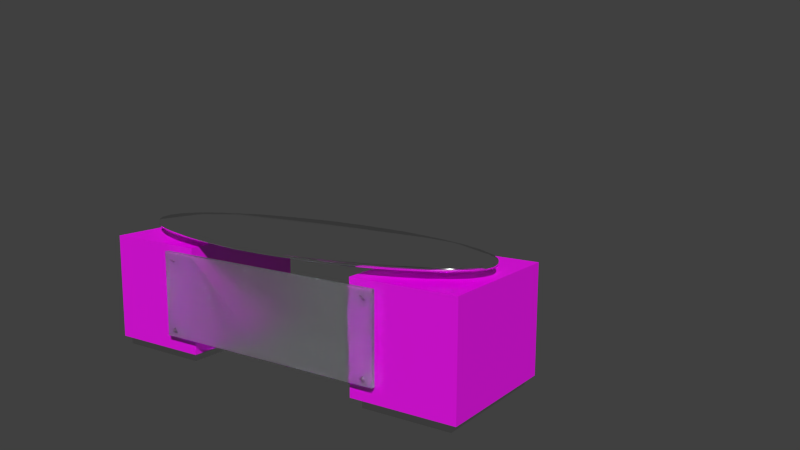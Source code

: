# Source: fancyTableandBookcase.blend  (saved by Blender 2.77.0; exported with 4.5.12 LTS)
import bpy
from mathutils import Matrix  # noqa: F401  (used for matrix-valued properties, if any)

bpy.ops.wm.read_factory_settings(use_empty=True)
scene = bpy.context.scene
scene.name = 'Scene'

# ---- collections
col_collection_2 = bpy.data.collections.new('Collection 2'); scene.collection.children.link(col_collection_2)
col_collection_3 = bpy.data.collections.new('Collection 3'); scene.collection.children.link(col_collection_3)

# ---- images (referenced by path relative to the original .blend; pixels are not part of the script)
import os
ASSET_DIR = os.environ.get("B2B_ASSET_DIR", "")  # directory of the original .blend (textures are referenced by path, not embedded)
HERE = os.path.dirname(os.path.abspath(__file__))  # packed textures are extracted next to this script under _unpacked/

def load_image(name, relpath, width, height, colorspace="sRGB"):
    """Load a texture the original file referenced (path relative to the .blend, or extracted next to this script)."""
    p = next((c for c in (os.path.join(HERE, relpath), os.path.join(ASSET_DIR, relpath)) if relpath and os.path.exists(c)), "")
    if p:
        img = bpy.data.images.load(p, check_existing=True)
        img.name = name
    else:  # same state as the original file: an image datablock whose file is absent (Cycles renders it pink)
        img = bpy.data.images.new(name, width, height)
        img.source = "FILE"
        img.filepath = "//" + (relpath or name)
    img.colorspace_settings.name = colorspace
    return img
img_burloak_square_jpg = load_image('BURLOAK_square.jpg', 'BURLOAK_square.jpg', 1024, 1024, 'sRGB')

# ---- materials (node trees are filled in below, after node groups)
mat_table_chrome = bpy.data.materials.new('Table CHROME')
mat_table_chrome.alpha_threshold = 0.0
mat_table_chrome.roughness = 0.5
mat_table_chrome.line_color = (0.0, 0.0, 0.0, 1.0)
mat_table_glass_top = bpy.data.materials.new('Table GLASS TOP')
mat_table_glass_top.alpha_threshold = 0.0
mat_table_glass_top.diffuse_color = (0.4944, 0.651, 0.8, 1.0)
mat_table_glass_top.roughness = 0.5
mat_table_glass_top.line_color = (0.0, 0.0, 0.0, 1.0)
mat_table_wood_desk = bpy.data.materials.new('Table WOOD desk')
mat_table_wood_desk.alpha_threshold = 0.0
mat_table_wood_desk.diffuse_color = (0.1193, 0.01405, 0.005178, 1.0)
mat_table_wood_desk.roughness = 0.5
mat_table_wood_desk.line_color = (0.0, 0.0, 0.0, 1.0)
mat_table__glass_frosted = bpy.data.materials.new('Table  GLASS FROSTED')
mat_table__glass_frosted.alpha_threshold = 0.0
mat_table__glass_frosted.roughness = 0.5
mat_table__glass_frosted.line_color = (0.0, 0.0, 0.0, 1.0)

# ---- material node trees
mat_table_chrome.use_nodes = True; mat_table_chrome.node_tree.nodes.clear()
_N = mat_table_chrome.node_tree.nodes; _L = mat_table_chrome.node_tree.links
n0 = _N.new('ShaderNodeOutputMaterial'); n0.name = 'Material Output'; n0.location = (300, 300)
n0.width = 120
n1 = _N.new('ShaderNodeBsdfAnisotropic'); n1.name = 'Glossy BSDF'; n1.location = (100, 300)
n1.distribution = 'BECKMANN'
n1.inputs[1].default_value = 0.3162
_L.new(n1.outputs[0], n0.inputs[0])
n0.is_active_output = True
mat_table_glass_top.use_nodes = True; mat_table_glass_top.node_tree.nodes.clear()
_N = mat_table_glass_top.node_tree.nodes; _L = mat_table_glass_top.node_tree.links
n0 = _N.new('ShaderNodeOutputMaterial'); n0.name = 'Material Output'; n0.location = (300, 300)
n0.width = 120
n1 = _N.new('ShaderNodeBsdfGlass'); n1.name = 'Glass BSDF'; n1.location = (100, 300)
n1.distribution = 'BECKMANN'
n1.inputs[1].default_value = 0.1414
n1.inputs[2].default_value = 1.65
_L.new(n1.outputs[0], n0.inputs[0])
n0.is_active_output = True
mat_table_wood_desk.use_nodes = True; mat_table_wood_desk.node_tree.nodes.clear()
_N = mat_table_wood_desk.node_tree.nodes; _L = mat_table_wood_desk.node_tree.links
n0 = _N.new('ShaderNodeOutputMaterial'); n0.name = 'Material Output'; n0.location = (300, 300)
n0.width = 120
n1 = _N.new('ShaderNodeMixShader'); n1.name = 'Mix Shader'; n1.location = (100, 300)
n1.width = 150
n1.inputs[0].default_value = 0.15
n2 = _N.new('ShaderNodeBsdfDiffuse'); n2.name = 'Diffuse BSDF'; n2.location = (-100, 300)
n3 = _N.new('ShaderNodeTexImage'); n3.name = 'Image Texture'; n3.location = (-300, 300)
n3.width = 150
n3.image = img_burloak_square_jpg
n4 = _N.new('ShaderNodeBsdfAnisotropic'); n4.name = 'Glossy BSDF'; n4.location = (-98, 126)
n4.distribution = 'BECKMANN'
n4.inputs[0].default_value = (0.7307, 0.7258, 0.7356, 1.0)
n4.inputs[1].default_value = 0.3162
_L.new(n1.outputs[0], n0.inputs[0])
_L.new(n2.outputs[0], n1.inputs[1])
_L.new(n4.outputs[0], n1.inputs[2])
_L.new(n3.outputs[0], n2.inputs[0])
n0.is_active_output = True
mat_table__glass_frosted.use_nodes = True; mat_table__glass_frosted.node_tree.nodes.clear()
_N = mat_table__glass_frosted.node_tree.nodes; _L = mat_table__glass_frosted.node_tree.links
n0 = _N.new('ShaderNodeOutputMaterial'); n0.name = 'Material Output'; n0.location = (508, 273)
n0.width = 120
n1 = _N.new('ShaderNodeBsdfGlass'); n1.name = 'Glass BSDF'; n1.location = (-72, 317)
n1.distribution = 'BECKMANN'
n1.inputs[0].default_value = (0.8981, 0.9299, 0.9551, 1.0)
n1.inputs[1].default_value = 0.3162
n1.inputs[2].default_value = 1.65
n2 = _N.new('ShaderNodeMixShader'); n2.name = 'Mix Shader'; n2.location = (230, 329)
n2.width = 150
n2.inputs[0].default_value = 0.1
n3 = _N.new('ShaderNodeBsdfDiffuse'); n3.name = 'Diffuse BSDF'; n3.location = (-51, 102)
_L.new(n1.outputs[0], n2.inputs[1])
_L.new(n2.outputs[0], n0.inputs[0])
_L.new(n3.outputs[0], n2.inputs[2])
n0.is_active_output = True

# ---- world
world_world = bpy.data.worlds.new('World'); scene.world = world_world
world_world.use_nodes = True; world_world.node_tree.nodes.clear()
_N = world_world.node_tree.nodes; _L = world_world.node_tree.links
n0 = _N.new('ShaderNodeOutputWorld'); n0.name = 'World Output'; n0.location = (300, 300)
n0.width = 120
n1 = _N.new('ShaderNodeBackground'); n1.name = 'Background'; n1.location = (10, 300)
n1.width = 150
n1.inputs[0].default_value = (0.05088, 0.05088, 0.05088, 1.0)
_L.new(n1.outputs[0], n0.inputs[0])
n0.is_active_output = True
world_world.color = (0.05088, 0.05088, 0.05088)
world_world.use_sun_shadow = False
world_world.sun_shadow_jitter_overblur = 0.0
world_world.cycles.sampling_method = 'NONE'
world_world.cycles.sample_map_resolution = 256

# ---- cameras
cam_camera = bpy.data.cameras.new('Camera')
cam_camera.clip_end = 100.0
cam_camera.lens = 35.0
cam_camera.sensor_width = 32.0
cam_camera.sensor_height = 18.0
cam_camera.ortho_scale = 7.314
cam_camera.dof.focus_distance = 0.0

# ---- meshes
me_cube_008 = bpy.data.meshes.new('Cube.008')
me_cube_008.from_pydata([(-4.975, -1.0, -6.594), (-4.975, 7.725, -6.594), (1.0, 7.725, -6.594), (1.0, -1.0, -6.594), (-4.975, -1.0, -4.594), (-4.975, 7.725, -4.594), (1.0, 7.725, -4.594), (1.0, -1.0, -4.594), (-25.12, -1.0, -6.594), (-25.12, 7.725, -6.594), (-18.74, 7.725, -6.594), (-18.74, -1.0, -6.594), (-25.12, -1.0, -4.594), (-25.12, 7.725, -4.594), (-18.74, 7.725, -4.594), (-18.74, -1.0, -4.594)], [], [(4, 5, 1, 0), (5, 6, 2, 1), (6, 7, 3, 2), (7, 4, 0, 3), (0, 1, 2, 3), (7, 6, 5, 4), (12, 13, 9, 8), (13, 14, 10, 9), (14, 15, 11, 10), (15, 12, 8, 11), (8, 9, 10, 11), (15, 14, 13, 12)])
_uv = me_cube_008.uv_layers.new(name='UVMap')
_uv.uv.foreach_set('vector', [0.7108, 0.5, 0.7108, 0.0, 0.8072, 0.0, 0.8072, 0.5, 0.9036, 0.3424, 0.9036, 2.05e-08, 1.0, 0.0, 1.0, 0.3424, 0.6725, 0.5, 0.6725, 1.0, 0.576, 1.0, 0.576, 0.5, 0.9036, 0.8424, 0.9036, 0.5, 1.0, 0.5, 1.0, 0.8424, 0.288, 0.5, 0.288, 1.0, 3.448e-08, 1.0, 0.0, 0.5, 0.576, 0.5, 0.576, 1.0, 0.288, 1.0, 0.288, 0.5, 0.6144, 0.5, 0.6144, 0.0, 0.7108, 0.0, 0.7108, 0.5, 0.7108, 0.8652, 0.7108, 0.5, 0.8072, 0.5, 0.8072, 0.8652, 0.8072, 0.5, 0.8072, 0.0, 0.9036, 0.0, 0.9036, 0.5, 0.9036, 0.5, 0.9036, 0.8652, 0.8072, 0.8652, 0.8072, 0.5, 0.0, 0.5, 0.0, 5.465e-08, 0.3072, 0.0, 0.3072, 0.5, 0.6144, 0.0, 0.6144, 0.5, 0.3072, 0.5, 0.3072, 6.149e-08])
me_cube_008.materials.append(mat_table_chrome)
me_cube_008.use_remesh_preserve_volume = False
me_cube_008.use_remesh_preserve_attributes = False
me_cube_008.use_mirror_vertex_groups = False
me_cube_008.update()
me_cylinder_001 = bpy.data.meshes.new('Cylinder.001')
me_cylinder_001.from_pydata([(0.0, 0.1, -0.05), (0.0, 0.1, 0.05), (0.03827, 0.09239, -0.05), (0.03827, 0.09239, 0.05), (0.07071, 0.07071, -0.05), (0.07071, 0.07071, 0.05), (0.09239, 0.03827, -0.05), (0.09239, 0.03827, 0.05), (0.1, -4.371e-09, -0.05), (0.1, -4.371e-09, 0.05), (0.09239, -0.03827, -0.05), (0.09239, -0.03827, 0.05), (0.07071, -0.07071, -0.05), (0.07071, -0.07071, 0.05), (0.03827, -0.09239, -0.05), (0.03827, -0.09239, 0.05), (1.51e-08, -0.1, -0.05), (1.51e-08, -0.1, 0.05), (-0.03827, -0.09239, -0.05), (-0.03827, -0.09239, 0.05), (-0.07071, -0.07071, -0.05), (-0.07071, -0.07071, 0.05), (-0.09239, -0.03827, -0.05), (-0.09239, -0.03827, 0.05), (-0.1, 1.192e-09, -0.05), (-0.1, 1.192e-09, 0.05), (-0.09239, 0.03827, -0.05), (-0.09239, 0.03827, 0.05), (-0.07071, 0.07071, -0.05), (-0.07071, 0.07071, 0.05), (-0.03827, 0.09239, -0.05), (-0.03827, 0.09239, 0.05), (0.0, -2.583, -0.05), (0.0, -2.583, 0.05), (0.03827, -2.59, -0.05), (0.03827, -2.59, 0.05), (0.07071, -2.612, -0.05), (0.07071, -2.612, 0.05), (0.09239, -2.645, -0.05), (0.09239, -2.645, 0.05), (0.1, -2.683, -0.05), (0.1, -2.683, 0.05), (0.09239, -2.721, -0.05), (0.09239, -2.721, 0.05), (0.07071, -2.753, -0.05), (0.07071, -2.753, 0.05), (0.03827, -2.775, -0.05), (0.03827, -2.775, 0.05), (1.51e-08, -2.783, -0.05), (1.51e-08, -2.783, 0.05), (-0.03827, -2.775, -0.05), (-0.03827, -2.775, 0.05), (-0.07071, -2.753, -0.05), (-0.07071, -2.753, 0.05), (-0.09239, -2.721, -0.05), (-0.09239, -2.721, 0.05), (-0.1, -2.683, -0.05), (-0.1, -2.683, 0.05), (-0.09239, -2.645, -0.05), (-0.09239, -2.645, 0.05), (-0.07071, -2.612, -0.05), (-0.07071, -2.612, 0.05), (-0.03827, -2.59, -0.05), (-0.03827, -2.59, 0.05), (-8.748, 0.1, -0.05), (-8.748, 0.1, 0.05), (-8.71, 0.09239, -0.05), (-8.71, 0.09239, 0.05), (-8.677, 0.07071, -0.05), (-8.677, 0.07071, 0.05), (-8.656, 0.03827, -0.05), (-8.656, 0.03827, 0.05), (-8.648, -4.371e-09, -0.05), (-8.648, -4.371e-09, 0.05), (-8.656, -0.03827, -0.05), (-8.656, -0.03827, 0.05), (-8.677, -0.07071, -0.05), (-8.677, -0.07071, 0.05), (-8.71, -0.09239, -0.05), (-8.71, -0.09239, 0.05), (-8.748, -0.1, -0.05), (-8.748, -0.1, 0.05), (-8.786, -0.09239, -0.05), (-8.786, -0.09239, 0.05), (-8.819, -0.07071, -0.05), (-8.819, -0.07071, 0.05), (-8.84, -0.03827, -0.05), (-8.84, -0.03827, 0.05), (-8.848, 1.192e-09, -0.05), (-8.848, 1.192e-09, 0.05), (-8.84, 0.03827, -0.05), (-8.84, 0.03827, 0.05), (-8.819, 0.07071, -0.05), (-8.819, 0.07071, 0.05), (-8.786, 0.09239, -0.05), (-8.786, 0.09239, 0.05), (-8.748, -2.583, -0.05), (-8.748, -2.583, 0.05), (-8.71, -2.59, -0.05), (-8.71, -2.59, 0.05), (-8.677, -2.612, -0.05), (-8.677, -2.612, 0.05), (-8.656, -2.645, -0.05), (-8.656, -2.645, 0.05), (-8.648, -2.683, -0.05), (-8.648, -2.683, 0.05), (-8.656, -2.721, -0.05), (-8.656, -2.721, 0.05), (-8.677, -2.753, -0.05), (-8.677, -2.753, 0.05), (-8.71, -2.775, -0.05), (-8.71, -2.775, 0.05), (-8.748, -2.783, -0.05), (-8.748, -2.783, 0.05), (-8.786, -2.775, -0.05), (-8.786, -2.775, 0.05), (-8.819, -2.753, -0.05), (-8.819, -2.753, 0.05), (-8.84, -2.721, -0.05), (-8.84, -2.721, 0.05), (-8.848, -2.683, -0.05), (-8.848, -2.683, 0.05), (-8.84, -2.645, -0.05), (-8.84, -2.645, 0.05), (-8.819, -2.612, -0.05), (-8.819, -2.612, 0.05), (-8.786, -2.59, -0.05), (-8.786, -2.59, 0.05)], [], [(0, 1, 3, 2), (2, 3, 5, 4), (4, 5, 7, 6), (6, 7, 9, 8), (8, 9, 11, 10), (10, 11, 13, 12), (12, 13, 15, 14), (14, 15, 17, 16), (16, 17, 19, 18), (18, 19, 21, 20), (20, 21, 23, 22), (22, 23, 25, 24), (24, 25, 27, 26), (26, 27, 29, 28), (3, 1, 31, 29, 27, 25, 23, 21, 19, 17, 15, 13, 11, 9, 7, 5), (30, 31, 1, 0), (28, 29, 31, 30), (0, 2, 4, 6, 8, 10, 12, 14, 16, 18, 20, 22, 24, 26, 28, 30), (32, 33, 35, 34), (34, 35, 37, 36), (36, 37, 39, 38), (38, 39, 41, 40), (40, 41, 43, 42), (42, 43, 45, 44), (44, 45, 47, 46), (46, 47, 49, 48), (48, 49, 51, 50), (50, 51, 53, 52), (52, 53, 55, 54), (54, 55, 57, 56), (56, 57, 59, 58), (58, 59, 61, 60), (35, 33, 63, 61, 59, 57, 55, 53, 51, 49, 47, 45, 43, 41, 39, 37), (62, 63, 33, 32), (60, 61, 63, 62), (32, 34, 36, 38, 40, 42, 44, 46, 48, 50, 52, 54, 56, 58, 60, 62), (64, 65, 67, 66), (66, 67, 69, 68), (68, 69, 71, 70), (70, 71, 73, 72), (72, 73, 75, 74), (74, 75, 77, 76), (76, 77, 79, 78), (78, 79, 81, 80), (80, 81, 83, 82), (82, 83, 85, 84), (84, 85, 87, 86), (86, 87, 89, 88), (88, 89, 91, 90), (90, 91, 93, 92), (67, 65, 95, 93, 91, 89, 87, 85, 83, 81, 79, 77, 75, 73, 71, 69), (94, 95, 65, 64), (92, 93, 95, 94), (64, 66, 68, 70, 72, 74, 76, 78, 80, 82, 84, 86, 88, 90, 92, 94), (96, 97, 99, 98), (98, 99, 101, 100), (100, 101, 103, 102), (102, 103, 105, 104), (104, 105, 107, 106), (106, 107, 109, 108), (108, 109, 111, 110), (110, 111, 113, 112), (112, 113, 115, 114), (114, 115, 117, 116), (116, 117, 119, 118), (118, 119, 121, 120), (120, 121, 123, 122), (122, 123, 125, 124), (99, 97, 127, 125, 123, 121, 119, 117, 115, 113, 111, 109, 107, 105, 103, 101), (126, 127, 97, 96), (124, 125, 127, 126), (96, 98, 100, 102, 104, 106, 108, 110, 112, 114, 116, 118, 120, 122, 124, 126)])
me_cylinder_001.polygons.foreach_set('use_smooth', [True] * 72)
_uv = me_cylinder_001.uv_layers.new(name='UVMap')
_uv.uv.foreach_set('vector', [0.8689, 0.7697, 0.9951, 0.7697, 0.9951, 0.818, 0.8689, 0.818, 0.8689, 0.818, 0.9951, 0.818, 0.9951, 0.8626, 0.8689, 0.8626, 0.6262, 0.8995, 0.5, 0.8995, 0.5, 0.8654, 0.6262, 0.8654, 0.6262, 0.8654, 0.5, 0.8654, 0.5, 0.8208, 0.6262, 0.8208, 0.6262, 0.8208, 0.5, 0.8208, 0.5, 0.7725, 0.6262, 0.7725, 0.6262, 0.7725, 0.5, 0.7725, 0.5, 0.7279, 0.6262, 0.7279, 0.8689, 0.691, 0.7427, 0.691, 0.7427, 0.6569, 0.8689, 0.6569, 0.8689, 0.6569, 0.7427, 0.6569, 0.7427, 0.6123, 0.8689, 0.6123, 0.8689, 0.6123, 0.7427, 0.6123, 0.7427, 0.564, 0.8689, 0.564, 0.8689, 0.564, 0.7427, 0.564, 0.7427, 0.5194, 0.8689, 0.5194, 0.8689, 0.5194, 0.7427, 0.5194, 0.7427, 0.4853, 0.8689, 0.4853, 0.3738, 0.8995, 0.2476, 0.8995, 0.2476, 0.8549, 0.3738, 0.8549, 0.3738, 0.8549, 0.2476, 0.8549, 0.2476, 0.8066, 0.3738, 0.8066, 0.3738, 0.8066, 0.2476, 0.8066, 0.2476, 0.762, 0.3738, 0.762, 0.396, 0.7279, 0.3467, 0.7279, 0.3012, 0.7095, 0.2664, 0.6753, 0.2476, 0.6307, 0.2476, 0.5825, 0.2664, 0.5379, 0.3012, 0.5038, 0.3467, 0.4853, 0.396, 0.4853, 0.4415, 0.5038, 0.4763, 0.5379, 0.4951, 0.5825, 0.4951, 0.6307, 0.4763, 0.6753, 0.4415, 0.7095, 0.8689, 0.7251, 0.9951, 0.7251, 0.9951, 0.7697, 0.8689, 0.7697, 0.3738, 0.762, 0.2476, 0.762, 0.2476, 0.7279, 0.3738, 0.7279, 0.2287, 0.5379, 0.2476, 0.5825, 0.2476, 0.6307, 0.2287, 0.6753, 0.1939, 0.7095, 0.1484, 0.7279, 0.09916, 0.7279, 0.05367, 0.7095, 0.01885, 0.6753, 9.404e-09, 0.6307, 0.0, 0.5825, 0.01885, 0.5379, 0.05367, 0.5038, 0.09916, 0.4853, 0.1484, 0.4853, 0.1939, 0.5038, 0.3738, 0.8066, 0.5, 0.8066, 0.5, 0.8549, 0.3738, 0.8549, 0.3738, 0.8549, 0.5, 0.8549, 0.5, 0.8995, 0.3738, 0.8995, 0.9951, 0.6569, 0.8689, 0.6569, 0.8689, 0.6227, 0.9951, 0.6227, 0.9951, 0.6227, 0.8689, 0.6227, 0.8689, 0.5781, 0.9951, 0.5781, 0.9951, 0.5781, 0.8689, 0.5781, 0.8689, 0.5299, 0.9951, 0.5299, 0.9951, 0.5299, 0.8689, 0.5299, 0.8689, 0.4853, 0.9951, 0.4853, 0.7476, 0.4483, 0.6214, 0.4483, 0.6214, 0.4142, 0.7476, 0.4142, 0.7476, 0.4142, 0.6214, 0.4142, 0.6214, 0.3696, 0.7476, 0.3696, 0.7476, 0.3696, 0.6214, 0.3696, 0.6214, 0.3214, 0.7476, 0.3214, 0.7476, 0.3214, 0.6214, 0.3214, 0.6214, 0.2768, 0.7476, 0.2768, 0.7476, 0.2768, 0.6214, 0.2768, 0.6214, 0.2426, 0.7476, 0.2426, 0.9951, 1.0, 0.8689, 1.0, 0.8689, 0.9554, 0.9951, 0.9554, 0.9951, 0.9554, 0.8689, 0.9554, 0.8689, 0.9071, 0.9951, 0.9071, 0.9951, 0.9071, 0.8689, 0.9071, 0.8689, 0.8626, 0.9951, 0.8626, 0.1484, 0.7279, 0.1939, 0.7464, 0.2287, 0.7805, 0.2476, 0.8251, 0.2476, 0.8734, 0.2287, 0.918, 0.1939, 0.9521, 0.1484, 0.9706, 0.09916, 0.9706, 0.05367, 0.9521, 0.01885, 0.918, 0.0, 0.8734, 0.0, 0.8251, 0.01885, 0.7805, 0.05367, 0.7464, 0.09916, 0.7279, 0.3738, 0.762, 0.5, 0.762, 0.5, 0.8066, 0.3738, 0.8066, 0.3738, 0.7279, 0.5, 0.7279, 0.5, 0.762, 0.3738, 0.762, 0.4951, 0.6307, 0.4951, 0.5825, 0.514, 0.5379, 0.5488, 0.5038, 0.5943, 0.4853, 0.6436, 0.4853, 0.6891, 0.5038, 0.7239, 0.5379, 0.7427, 0.5825, 0.7427, 0.6307, 0.7239, 0.6753, 0.6891, 0.7095, 0.6436, 0.7279, 0.5943, 0.7279, 0.5488, 0.7095, 0.514, 0.6753, 0.8689, 0.9554, 0.7427, 0.9554, 0.7427, 0.9071, 0.8689, 0.9071, 0.8689, 0.9071, 0.7427, 0.9071, 0.7427, 0.8626, 0.8689, 0.8626, 0.9951, 0.1716, 0.8689, 0.1716, 0.8689, 0.1374, 0.9951, 0.1374, 0.9951, 0.1374, 0.8689, 0.1374, 0.8689, 0.09285, 0.9951, 0.09285, 0.9951, 0.09285, 0.8689, 0.09285, 0.8689, 0.04459, 0.9951, 0.04459, 0.9951, 0.04459, 0.8689, 0.04459, 0.8689, 0.0, 0.9951, 0.0, 0.4951, 0.4483, 0.3689, 0.4483, 0.3689, 0.4142, 0.4951, 0.4142, 0.4951, 0.4142, 0.3689, 0.4142, 0.3689, 0.3696, 0.4951, 0.3696, 0.4951, 0.3696, 0.3689, 0.3696, 0.3689, 0.3214, 0.4951, 0.3214, 0.4951, 0.3214, 0.3689, 0.3214, 0.3689, 0.2768, 0.4951, 0.2768, 0.4951, 0.2768, 0.3689, 0.2768, 0.3689, 0.2426, 0.4951, 0.2426, 0.8689, 0.1716, 0.7427, 0.1716, 0.7427, 0.127, 0.8689, 0.127, 0.8689, 0.127, 0.7427, 0.127, 0.7427, 0.07872, 0.8689, 0.07872, 0.8689, 0.07872, 0.7427, 0.07872, 0.7427, 0.03413, 0.8689, 0.03413, 0.2476, 0.09719, 0.2664, 0.0526, 0.3012, 0.01847, 0.3467, 0.0, 0.396, 0.0, 0.4415, 0.01847, 0.4763, 0.0526, 0.4951, 0.09719, 0.4951, 0.1455, 0.4763, 0.19, 0.4415, 0.2242, 0.396, 0.2426, 0.3467, 0.2426, 0.3012, 0.2242, 0.2664, 0.19, 0.2476, 0.1455, 0.8689, 1.0, 0.7427, 1.0, 0.7427, 0.9554, 0.8689, 0.9554, 0.8689, 0.03413, 0.7427, 0.03413, 0.7427, 0.0, 0.8689, 0.0, 0.0, 0.3398, 0.01885, 0.2952, 0.05367, 0.2611, 0.09916, 0.2426, 0.1484, 0.2426, 0.1939, 0.2611, 0.2287, 0.2952, 0.2476, 0.3398, 0.2476, 0.3881, 0.2287, 0.4327, 0.1939, 0.4668, 0.1484, 0.4853, 0.09916, 0.4853, 0.05367, 0.4668, 0.01885, 0.4327, 0.0, 0.3881, 1.0, 0.3355, 0.8738, 0.3355, 0.8738, 0.2872, 1.0, 0.2872, 1.0, 0.2872, 0.8738, 0.2872, 0.8738, 0.2426, 1.0, 0.2426, 0.8689, 0.8626, 0.7427, 0.8626, 0.7427, 0.8284, 0.8689, 0.8284, 0.8689, 0.8284, 0.7427, 0.8284, 0.7427, 0.7838, 0.8689, 0.7838, 0.8689, 0.7838, 0.7427, 0.7838, 0.7427, 0.7356, 0.8689, 0.7356, 0.8689, 0.7356, 0.7427, 0.7356, 0.7427, 0.691, 0.8689, 0.691, 0.4951, 0.2426, 0.6214, 0.2426, 0.6214, 0.2768, 0.4952, 0.2768, 0.4952, 0.2768, 0.6214, 0.2768, 0.6214, 0.3214, 0.4951, 0.3214, 0.4951, 0.3214, 0.6214, 0.3214, 0.6214, 0.3696, 0.4952, 0.3696, 0.4952, 0.3696, 0.6214, 0.3696, 0.6214, 0.4142, 0.4951, 0.4142, 0.4951, 0.4142, 0.6214, 0.4142, 0.6214, 0.4483, 0.4952, 0.4483, 0.7476, 0.2426, 0.8738, 0.2426, 0.8738, 0.2872, 0.7476, 0.2872, 0.7476, 0.2872, 0.8738, 0.2872, 0.8738, 0.3355, 0.7476, 0.3355, 0.7476, 0.3355, 0.8738, 0.3355, 0.8738, 0.3801, 0.7476, 0.3801, 0.4951, 0.09719, 0.514, 0.0526, 0.5488, 0.01847, 0.5943, 1.18e-06, 0.6436, 0.0, 0.6891, 0.01847, 0.7239, 0.0526, 0.7427, 0.09719, 0.7427, 0.1455, 0.7239, 0.19, 0.6891, 0.2242, 0.6436, 0.2426, 0.5943, 0.2426, 0.5488, 0.2242, 0.514, 0.19, 0.4951, 0.1455, 1.0, 0.3801, 0.8738, 0.3801, 0.8738, 0.3355, 1.0, 0.3355, 0.7476, 0.3801, 0.8738, 0.3801, 0.8738, 0.4142, 0.7476, 0.4142, 0.09916, 0.2426, 0.05367, 0.2242, 0.01884, 0.19, 0.0, 0.1455, 1.204e-06, 0.09719, 0.01885, 0.0526, 0.05367, 0.01847, 0.09917, 0.0, 0.1484, 0.0, 0.1939, 0.01847, 0.2287, 0.0526, 0.2476, 0.09719, 0.2476, 0.1455, 0.2287, 0.19, 0.1939, 0.2242, 0.1484, 0.2426])
me_cylinder_001.materials.append(mat_table_chrome)
me_cylinder_001.use_remesh_preserve_volume = False
me_cylinder_001.use_remesh_preserve_attributes = False
me_cylinder_001.use_mirror_vertex_groups = False
me_cylinder_001.update()
me_cube = bpy.data.meshes.new('Cube')
me_cube.from_pydata([(-1.0, -1.0, -1.0), (-1.0, 1.0, -1.0), (1.0, 1.0, -1.0), (1.0, -1.0, -1.0), (-1.0, -1.0, 1.0), (-1.0, 1.0, 1.0), (1.0, 1.0, 1.0), (1.0, -1.0, 1.0), (-16.5, -1.0, -1.0), (-16.5, 1.0, -1.0), (-14.5, 1.0, -1.0), (-14.5, -1.0, -1.0), (-16.5, -1.0, 1.0), (-16.5, 1.0, 1.0), (-14.5, 1.0, 1.0), (-14.5, -1.0, 1.0)], [], [(4, 5, 1, 0), (5, 6, 2, 1), (6, 7, 3, 2), (7, 4, 0, 3), (0, 1, 2, 3), (7, 6, 5, 4), (12, 13, 9, 8), (13, 14, 10, 9), (14, 15, 11, 10), (15, 12, 8, 11), (8, 9, 10, 11), (15, 14, 13, 12)])
_uv = me_cube.uv_layers.new(name='UVMap')
_uv.uv.foreach_set('vector', [0.0, 0.0, 1.0, 0.0, 1.0, 1.0, 0.0, 1.0, 0.0, 0.0, 1.0, 0.0, 1.0, 1.0, 0.0, 1.0, 0.0, 0.0, 1.0, 0.0, 1.0, 1.0, 0.0, 1.0, 0.0, 0.0, 1.0, 0.0, 1.0, 1.0, 0.0, 1.0, 0.0, 0.0, 1.0, 0.0, 1.0, 1.0, 0.0, 1.0, 0.0, 0.0, 1.0, 0.0, 1.0, 1.0, 0.0, 1.0, 0.6667, 0.3333, 0.6667, 3.974e-08, 1.0, 0.0, 1.0, 0.3333, 0.3333, 0.3333, 0.3333, 0.0, 0.6667, 0.0, 0.6667, 0.3333, 0.3333, 0.6667, 0.3333, 0.3333, 0.6667, 0.3333, 0.6667, 0.6667, 0.0, 1.987e-08, 0.3333, 0.0, 0.3333, 0.3333, 0.0, 0.3333, 0.3333, 0.6667, 4.967e-08, 0.6667, 0.0, 0.3333, 0.3333, 0.3333, 0.0, 0.6667, 0.3333, 0.6667, 0.3333, 1.0, 4.967e-08, 1.0])
me_cube.materials.append(mat_table_chrome)
me_cube.use_remesh_preserve_volume = False
me_cube.use_remesh_preserve_attributes = False
me_cube.use_mirror_vertex_groups = False
me_cube.update()
me_circle = bpy.data.meshes.new('Circle')
me_circle.from_pydata([(1.63e-08, 1.0, -0.01735), (-0.4785, 0.9239, -0.01735), (-0.8841, 0.7071, -0.01735), (-1.155, 0.3827, -0.01735), (-1.25, -4.371e-08, -0.01735), (-1.155, -0.3827, -0.01735), (-0.8841, -0.7071, -0.01735), (-0.4785, -0.9239, -0.01735), (-1.725e-07, -1.0, -0.01735), (0.4785, -0.9239, -0.01735), (0.8841, -0.7071, -0.01735), (1.155, -0.3827, -0.01735), (1.25, 1.192e-08, -0.01735), (1.155, 0.3827, -0.01735), (0.8841, 0.7071, -0.01735), (0.4785, 0.9239, -0.01735), (-4.62e-09, 0.5509, -0.01735), (-0.2636, 0.5089, -0.01735), (-0.487, 0.3895, -0.01735), (-0.6364, 0.2108, -0.01735), (-0.6888, -1.906e-08, -0.01735), (-0.6364, -0.2108, -0.01735), (-0.487, -0.3895, -0.01735), (-0.2636, -0.5089, -0.01735), (-1.086e-07, -0.5509, -0.01735), (0.2636, -0.5089, -0.01735), (0.487, -0.3895, -0.01735), (0.6364, -0.2108, -0.01735), (0.6888, 1.159e-08, -0.01735), (0.6364, 0.2108, -0.01735), (0.487, 0.3895, -0.01735), (0.2636, 0.5089, -0.01735), (-3.483e-08, 0.2108, -0.01735), (-0.1009, 0.1948, -0.01735), (-0.1864, 0.1491, -0.01735), (-0.2436, 0.08068, -0.01735), (-0.2636, -3.965e-10, -0.01735), (-0.2436, -0.08068, -0.01735), (-0.1864, -0.1491, -0.01735), (-0.1009, -0.1948, -0.01735), (-7.464e-08, -0.2108, -0.01735), (0.1009, -0.1948, -0.01735), (0.1864, -0.1491, -0.01735), (0.2436, -0.08068, -0.01735), (0.2636, 1.133e-08, -0.01735), (0.2436, 0.08068, -0.01735), (0.1864, 0.1491, -0.01735), (0.1009, 0.1948, -0.01735), (-6.056e-08, 1.024e-08, -0.01735), (1.63e-08, 1.0, -0.08295), (-0.4785, 0.9239, -0.08295), (-0.8841, 0.7071, -0.08295), (-1.155, 0.3827, -0.08295), (-1.25, -4.371e-08, -0.08295), (-1.155, -0.3827, -0.08295), (-0.8841, -0.7071, -0.08295), (-0.4785, -0.9239, -0.08295), (-1.725e-07, -1.0, -0.08295), (0.4785, -0.9239, -0.08295), (0.8841, -0.7071, -0.08295), (1.155, -0.3827, -0.08295), (1.25, 1.192e-08, -0.08295), (1.155, 0.3827, -0.08295), (0.8841, 0.7071, -0.08295), (0.4785, 0.9239, -0.08295), (-4.62e-09, 0.5509, -0.08295), (-0.2636, 0.5089, -0.08295), (-0.487, 0.3895, -0.08295), (-0.6364, 0.2108, -0.08295), (-0.6888, -1.906e-08, -0.08295), (-0.6364, -0.2108, -0.08295), (-0.487, -0.3895, -0.08295), (-0.2636, -0.5089, -0.08295), (-1.086e-07, -0.5509, -0.08295), (0.2636, -0.5089, -0.08295), (0.487, -0.3895, -0.08295), (0.6364, -0.2108, -0.08295), (0.6888, 1.159e-08, -0.08295), (0.6364, 0.2108, -0.08295), (0.487, 0.3895, -0.08295), (0.2636, 0.5089, -0.08295), (-3.483e-08, 0.2108, -0.08295), (-0.1009, 0.1948, -0.08295), (-0.1864, 0.1491, -0.08295), (-0.2436, 0.08068, -0.08295), (-0.2636, -3.965e-10, -0.08295), (-0.2436, -0.08068, -0.08295), (-0.1864, -0.1491, -0.08295), (-0.1009, -0.1948, -0.08295), (-7.464e-08, -0.2108, -0.08295), (0.1009, -0.1948, -0.08295), (0.1864, -0.1491, -0.08295), (0.2436, -0.08068, -0.08295), (0.2636, 1.133e-08, -0.08295), (0.2436, 0.08068, -0.08295), (0.1864, 0.1491, -0.08295), (0.1009, 0.1948, -0.08295), (-6.056e-08, 1.024e-08, -0.08295), (0.4785, 0.9239, -0.02635), (0.4785, 0.9239, -0.07395), (0.8841, 0.7071, -0.07395), (0.8841, 0.7071, -0.02635), (0.4785, -0.9239, -0.02635), (0.4785, -0.9239, -0.07395), (-1.725e-07, -1.0, -0.07395), (-1.725e-07, -1.0, -0.02635), (-1.155, 0.3827, -0.02635), (-1.155, 0.3827, -0.07395), (-0.8841, 0.7071, -0.07395), (-0.8841, 0.7071, -0.02635), (1.63e-08, 1.0, -0.02635), (1.63e-08, 1.0, -0.07395), (0.8841, -0.7071, -0.02635), (0.8841, -0.7071, -0.07395), (-1.25, -4.371e-08, -0.02635), (-1.25, -4.371e-08, -0.07395), (1.155, -0.3827, -0.02635), (1.155, -0.3827, -0.07395), (-1.155, -0.3827, -0.02635), (-1.155, -0.3827, -0.07395), (1.25, 1.192e-08, -0.02635), (1.25, 1.192e-08, -0.07395), (-0.8841, -0.7071, -0.02635), (-0.8841, -0.7071, -0.07395), (1.155, 0.3827, -0.02635), (1.155, 0.3827, -0.07395), (-0.4785, -0.9239, -0.02635), (-0.4785, -0.9239, -0.07395), (-0.4785, 0.9239, -0.02635), (-0.4785, 0.9239, -0.07395)], [], [(10, 26, 27, 11), (4, 20, 21, 5), (11, 27, 28, 12), (5, 21, 22, 6), (12, 28, 29, 13), (6, 22, 23, 7), (0, 16, 17, 1), (13, 29, 30, 14), (7, 23, 24, 8), (1, 17, 18, 2), (14, 30, 31, 15), (8, 24, 25, 9), (2, 18, 19, 3), (15, 31, 16, 0), (9, 25, 26, 10), (3, 19, 20, 4), (28, 44, 45, 29), (22, 38, 39, 23), (16, 32, 33, 17), (29, 45, 46, 30), (23, 39, 40, 24), (17, 33, 34, 18), (30, 46, 47, 31), (24, 40, 41, 25), (18, 34, 35, 19), (31, 47, 32, 16), (25, 41, 42, 26), (19, 35, 36, 20), (26, 42, 43, 27), (20, 36, 37, 21), (27, 43, 44, 28), (21, 37, 38, 22), (43, 48, 44), (37, 48, 38), (44, 48, 45), (38, 48, 39), (32, 48, 33), (45, 48, 46), (39, 48, 40), (33, 48, 34), (46, 48, 47), (40, 48, 41), (34, 48, 35), (47, 48, 32), (41, 48, 42), (35, 48, 36), (42, 48, 43), (36, 48, 37), (59, 60, 76, 75), (53, 54, 70, 69), (60, 61, 77, 76), (54, 55, 71, 70), (61, 62, 78, 77), (55, 56, 72, 71), (49, 50, 66, 65), (62, 63, 79, 78), (56, 57, 73, 72), (50, 51, 67, 66), (63, 64, 80, 79), (57, 58, 74, 73), (51, 52, 68, 67), (64, 49, 65, 80), (58, 59, 75, 74), (52, 53, 69, 68), (77, 78, 94, 93), (71, 72, 88, 87), (65, 66, 82, 81), (78, 79, 95, 94), (72, 73, 89, 88), (66, 67, 83, 82), (79, 80, 96, 95), (73, 74, 90, 89), (67, 68, 84, 83), (80, 65, 81, 96), (74, 75, 91, 90), (68, 69, 85, 84), (75, 76, 92, 91), (69, 70, 86, 85), (76, 77, 93, 92), (70, 71, 87, 86), (92, 93, 97), (86, 87, 97), (93, 94, 97), (87, 88, 97), (81, 82, 97), (94, 95, 97), (88, 89, 97), (82, 83, 97), (95, 96, 97), (89, 90, 97), (83, 84, 97), (96, 81, 97), (90, 91, 97), (84, 85, 97), (91, 92, 97), (85, 86, 97), (100, 99, 64, 63), (104, 103, 58, 57), (108, 107, 52, 51), (99, 111, 49, 64), (103, 113, 59, 58), (107, 115, 53, 52), (113, 117, 60, 59), (115, 119, 54, 53), (117, 121, 61, 60), (119, 123, 55, 54), (121, 125, 62, 61), (123, 127, 56, 55), (111, 129, 50, 49), (125, 100, 63, 62), (127, 104, 57, 56), (129, 108, 51, 50), (14, 15, 98, 101), (101, 98, 99, 100), (8, 9, 102, 105), (105, 102, 103, 104), (2, 3, 106, 109), (109, 106, 107, 108), (15, 0, 110, 98), (98, 110, 111, 99), (9, 10, 112, 102), (102, 112, 113, 103), (3, 4, 114, 106), (106, 114, 115, 107), (10, 11, 116, 112), (112, 116, 117, 113), (4, 5, 118, 114), (114, 118, 119, 115), (11, 12, 120, 116), (116, 120, 121, 117), (5, 6, 122, 118), (118, 122, 123, 119), (12, 13, 124, 120), (120, 124, 125, 121), (6, 7, 126, 122), (122, 126, 127, 123), (0, 1, 128, 110), (110, 128, 129, 111), (13, 14, 101, 124), (124, 101, 100, 125), (7, 8, 105, 126), (126, 105, 104, 127), (1, 2, 109, 128), (128, 109, 108, 129)])
me_circle.polygons.foreach_set('use_smooth', [True] * 144)
_uv = me_circle.uv_layers.new(name='UVMap')
_uv.uv.foreach_set('vector', [0.03744, 0.5192, 0.1311, 0.4302, 0.1692, 0.4759, 0.1066, 0.6021, 0.2948, 0.0, 0.2729, 0.1442, 0.219, 0.1491, 0.197, 0.008808, 0.1066, 0.6021, 0.1692, 0.4759, 0.219, 0.498, 0.197, 0.6422, 0.197, 0.008808, 0.219, 0.1491, 0.1692, 0.1801, 0.1066, 0.06516, 0.197, 0.6422, 0.219, 0.498, 0.2729, 0.4931, 0.2948, 0.6334, 0.1066, 0.06516, 0.1692, 0.1801, 0.1311, 0.2326, 0.03744, 0.1605, 0.4918, 0.3619, 0.3814, 0.3436, 0.3814, 0.2742, 0.4918, 0.236, 0.2948, 0.6334, 0.2729, 0.4931, 0.3227, 0.4621, 0.3852, 0.577, 0.03744, 0.1605, 0.1311, 0.2326, 0.1104, 0.2986, 2.968e-08, 0.2802, 0.4918, 0.236, 0.3814, 0.2742, 0.3608, 0.2119, 0.4544, 0.1229, 0.3852, 0.577, 0.3227, 0.4621, 0.3608, 0.4096, 0.4544, 0.4817, 2.968e-08, 0.2802, 0.1104, 0.2986, 0.1104, 0.368, 0.0, 0.4062, 0.4544, 0.1229, 0.3608, 0.2119, 0.3227, 0.1663, 0.3852, 0.04007, 0.4544, 0.4817, 0.3608, 0.4096, 0.3814, 0.3436, 0.4918, 0.3619, 0.0, 0.4062, 0.1104, 0.368, 0.1311, 0.4302, 0.03744, 0.5192, 0.3852, 0.04007, 0.3227, 0.1663, 0.2729, 0.1442, 0.2948, 0.0, 0.219, 0.498, 0.2356, 0.3888, 0.2562, 0.3869, 0.2729, 0.4931, 0.1692, 0.1801, 0.2165, 0.2671, 0.202, 0.2872, 0.1311, 0.2326, 0.3814, 0.3436, 0.2978, 0.3297, 0.2978, 0.3031, 0.3814, 0.2742, 0.2729, 0.4931, 0.2562, 0.3869, 0.2753, 0.375, 0.3227, 0.4621, 0.1311, 0.2326, 0.202, 0.2872, 0.1941, 0.3125, 0.1104, 0.2986, 0.3814, 0.2742, 0.2978, 0.3031, 0.2899, 0.2793, 0.3608, 0.2119, 0.3227, 0.4621, 0.2753, 0.375, 0.2899, 0.3549, 0.3608, 0.4096, 0.1104, 0.2986, 0.1941, 0.3125, 0.1941, 0.339, 0.1104, 0.368, 0.3608, 0.2119, 0.2899, 0.2793, 0.2753, 0.2618, 0.3227, 0.1663, 0.3608, 0.4096, 0.2899, 0.3549, 0.2978, 0.3297, 0.3814, 0.3436, 0.1104, 0.368, 0.1941, 0.339, 0.202, 0.3629, 0.1311, 0.4302, 0.3227, 0.1663, 0.2753, 0.2618, 0.2562, 0.2534, 0.2729, 0.1442, 0.1311, 0.4302, 0.202, 0.3629, 0.2165, 0.3803, 0.1692, 0.4759, 0.2729, 0.1442, 0.2562, 0.2534, 0.2356, 0.2552, 0.219, 0.1491, 0.1692, 0.4759, 0.2165, 0.3803, 0.2356, 0.3888, 0.219, 0.498, 0.219, 0.1491, 0.2356, 0.2552, 0.2165, 0.2671, 0.1692, 0.1801, 0.2165, 0.3803, 0.2459, 0.3211, 0.2356, 0.3888, 0.2356, 0.2552, 0.2459, 0.3211, 0.2165, 0.2671, 0.2356, 0.3888, 0.2459, 0.3211, 0.2562, 0.3869, 0.2165, 0.2671, 0.2459, 0.3211, 0.202, 0.2872, 0.2978, 0.3297, 0.2459, 0.3211, 0.2978, 0.3031, 0.2562, 0.3869, 0.2459, 0.3211, 0.2753, 0.375, 0.202, 0.2872, 0.2459, 0.3211, 0.1941, 0.3125, 0.2978, 0.3031, 0.2459, 0.3211, 0.2899, 0.2793, 0.2753, 0.375, 0.2459, 0.3211, 0.2899, 0.3549, 0.1941, 0.3125, 0.2459, 0.3211, 0.1941, 0.339, 0.2899, 0.2793, 0.2459, 0.3211, 0.2753, 0.2618, 0.2899, 0.3549, 0.2459, 0.3211, 0.2978, 0.3297, 0.1941, 0.339, 0.2459, 0.3211, 0.202, 0.3629, 0.2753, 0.2618, 0.2459, 0.3211, 0.2562, 0.2534, 0.202, 0.3629, 0.2459, 0.3211, 0.2165, 0.3803, 0.2562, 0.2534, 0.2459, 0.3211, 0.2356, 0.2552, 0.5293, 0.1229, 0.5984, 0.04007, 0.661, 0.1663, 0.6229, 0.2119, 0.7867, 0.6422, 0.6888, 0.6334, 0.7108, 0.4931, 0.7647, 0.498, 0.5984, 0.04007, 0.6888, 0.0, 0.7108, 0.1442, 0.661, 0.1663, 0.6888, 0.6334, 0.5984, 0.577, 0.661, 0.4621, 0.7108, 0.4931, 0.6888, 0.0, 0.7867, 0.008808, 0.7647, 0.1491, 0.7108, 0.1442, 0.5984, 0.577, 0.5293, 0.4817, 0.6229, 0.4096, 0.661, 0.4621, 0.9837, 0.2802, 0.9837, 0.4062, 0.8732, 0.368, 0.8732, 0.2986, 0.7867, 0.008808, 0.877, 0.06516, 0.8145, 0.1801, 0.7647, 0.1491, 0.5293, 0.4817, 0.4918, 0.3619, 0.6023, 0.3436, 0.6229, 0.4096, 0.9837, 0.4062, 0.9462, 0.5192, 0.8526, 0.4302, 0.8732, 0.368, 0.877, 0.06516, 0.9462, 0.1605, 0.8526, 0.2326, 0.8145, 0.1801, 0.4918, 0.3619, 0.4918, 0.236, 0.6023, 0.2742, 0.6023, 0.3436, 0.9462, 0.5192, 0.877, 0.6021, 0.8145, 0.4759, 0.8526, 0.4302, 0.9462, 0.1605, 0.9837, 0.2802, 0.8732, 0.2986, 0.8526, 0.2326, 0.4918, 0.236, 0.5293, 0.1229, 0.6229, 0.2119, 0.6023, 0.2742, 0.877, 0.6021, 0.7867, 0.6422, 0.7647, 0.498, 0.8145, 0.4759, 0.7108, 0.1442, 0.7647, 0.1491, 0.7481, 0.2552, 0.7274, 0.2534, 0.661, 0.4621, 0.6229, 0.4096, 0.6938, 0.3549, 0.7084, 0.375, 0.8732, 0.2986, 0.8732, 0.368, 0.7896, 0.339, 0.7896, 0.3125, 0.7647, 0.1491, 0.8145, 0.1801, 0.7671, 0.2671, 0.7481, 0.2552, 0.6229, 0.4096, 0.6023, 0.3436, 0.6859, 0.3297, 0.6938, 0.3549, 0.8732, 0.368, 0.8526, 0.4302, 0.7817, 0.3629, 0.7896, 0.339, 0.8145, 0.1801, 0.8526, 0.2326, 0.7817, 0.2872, 0.7671, 0.2671, 0.6023, 0.3436, 0.6023, 0.2742, 0.6859, 0.3031, 0.6859, 0.3297, 0.8526, 0.4302, 0.8145, 0.4759, 0.7671, 0.3803, 0.7817, 0.3629, 0.8526, 0.2326, 0.8732, 0.2986, 0.7896, 0.3125, 0.7817, 0.2872, 0.6023, 0.2742, 0.6229, 0.2119, 0.6938, 0.2793, 0.6859, 0.3031, 0.8145, 0.4759, 0.7647, 0.498, 0.7481, 0.3888, 0.7671, 0.3803, 0.6229, 0.2119, 0.661, 0.1663, 0.7084, 0.2618, 0.6938, 0.2793, 0.7647, 0.498, 0.7108, 0.4931, 0.7274, 0.3869, 0.7481, 0.3888, 0.661, 0.1663, 0.7108, 0.1442, 0.7274, 0.2534, 0.7084, 0.2618, 0.7108, 0.4931, 0.661, 0.4621, 0.7084, 0.375, 0.7274, 0.3869, 0.7084, 0.2618, 0.7274, 0.2534, 0.7377, 0.3211, 0.7274, 0.3869, 0.7084, 0.375, 0.7377, 0.3211, 0.7274, 0.2534, 0.7481, 0.2552, 0.7377, 0.3211, 0.7084, 0.375, 0.6938, 0.3549, 0.7377, 0.3211, 0.7896, 0.3125, 0.7896, 0.339, 0.7377, 0.3211, 0.7481, 0.2552, 0.7671, 0.2671, 0.7377, 0.3211, 0.6938, 0.3549, 0.6859, 0.3297, 0.7377, 0.3211, 0.7896, 0.339, 0.7817, 0.3629, 0.7377, 0.3211, 0.7671, 0.2671, 0.7817, 0.2872, 0.7377, 0.3211, 0.6859, 0.3297, 0.6859, 0.3031, 0.7377, 0.3211, 0.7817, 0.3629, 0.7671, 0.3803, 0.7377, 0.3211, 0.7817, 0.2872, 0.7896, 0.3125, 0.7377, 0.3211, 0.6859, 0.3031, 0.6938, 0.2793, 0.7377, 0.3211, 0.7671, 0.3803, 0.7481, 0.3888, 0.7377, 0.3211, 0.6938, 0.2793, 0.7084, 0.2618, 0.7377, 0.3211, 0.7481, 0.3888, 0.7274, 0.3869, 0.7377, 0.3211, 0.9859, 0.08327, 0.9859, 0.1965, 0.9837, 0.1965, 0.9837, 0.08327, 0.9978, 0.7762, 0.9978, 0.6502, 1.0, 0.6502, 1.0, 0.7762, 0.002242, 0.6422, 0.002242, 0.708, 9.276e-09, 0.708, 0.0, 0.6422, 0.9859, 0.1965, 0.9859, 0.3225, 0.9837, 0.3225, 0.9837, 0.1965, 0.9978, 0.6502, 0.9978, 0.5369, 1.0, 0.5369, 1.0, 0.6502, 0.002242, 0.708, 0.002242, 0.7991, 7.421e-09, 0.7991, 9.276e-09, 0.708, 0.03043, 0.9341, 0.03043, 0.8358, 0.03267, 0.8358, 0.03267, 0.9341, 0.002242, 0.7991, 0.002242, 0.9017, 2.412e-08, 0.9017, 7.421e-09, 0.7991, 0.03043, 0.8358, 0.03043, 0.7333, 0.03267, 0.7333, 0.03267, 0.8358, 0.002242, 0.9017, 0.002242, 1.0, 3.525e-08, 1.0, 2.412e-08, 0.9017, 0.03043, 0.7333, 0.03043, 0.6422, 0.03267, 0.6422, 0.03267, 0.7333, 0.9978, 0.9906, 0.9978, 0.8957, 1.0, 0.8957, 1.0, 0.9906, 0.9859, 0.3225, 0.9859, 0.442, 0.9837, 0.442, 0.9837, 0.3225, 0.9859, 0.0, 0.9859, 0.08327, 0.9837, 0.08327, 0.9837, 3.1e-08, 0.9978, 0.8957, 0.9978, 0.7762, 1.0, 0.7762, 1.0, 0.8957, 0.9859, 0.442, 0.9859, 0.5369, 0.9837, 0.5369, 0.9837, 0.442, 1.0, 0.08327, 1.0, 0.1965, 0.9978, 0.1965, 0.9978, 0.08327, 0.9978, 0.08327, 0.9978, 0.1965, 0.9859, 0.1965, 0.9859, 0.08327, 0.9837, 0.7762, 0.9837, 0.6502, 0.9859, 0.6502, 0.9859, 0.7762, 0.9859, 0.7762, 0.9859, 0.6502, 0.9978, 0.6502, 0.9978, 0.7762, 0.01633, 0.6422, 0.01633, 0.708, 0.01409, 0.708, 0.01409, 0.6422, 0.01409, 0.6422, 0.01409, 0.708, 0.002242, 0.708, 0.002242, 0.6422, 1.0, 0.1965, 1.0, 0.3225, 0.9978, 0.3225, 0.9978, 0.1965, 0.9978, 0.1965, 0.9978, 0.3225, 0.9859, 0.3225, 0.9859, 0.1965, 0.9837, 0.6502, 0.9837, 0.5369, 0.9859, 0.5369, 0.9859, 0.6502, 0.9859, 0.6502, 0.9859, 0.5369, 0.9978, 0.5369, 0.9978, 0.6502, 0.01633, 0.708, 0.01633, 0.7991, 0.01409, 0.7991, 0.01409, 0.708, 0.01409, 0.708, 0.01409, 0.7991, 0.002242, 0.7991, 0.002242, 0.708, 0.01633, 0.9341, 0.01633, 0.8358, 0.01858, 0.8358, 0.01858, 0.9341, 0.01858, 0.9341, 0.01858, 0.8358, 0.03043, 0.8358, 0.03043, 0.9341, 0.01633, 0.7991, 0.01633, 0.9017, 0.01409, 0.9017, 0.01409, 0.7991, 0.01409, 0.7991, 0.01409, 0.9017, 0.002242, 0.9017, 0.002242, 0.7991, 0.01633, 0.8358, 0.01633, 0.7333, 0.01858, 0.7333, 0.01858, 0.8358, 0.01858, 0.8358, 0.01858, 0.7333, 0.03043, 0.7333, 0.03043, 0.8358, 0.01633, 0.9017, 0.01633, 1.0, 0.01409, 1.0, 0.01409, 0.9017, 0.01409, 0.9017, 0.01409, 1.0, 0.002242, 1.0, 0.002242, 0.9017, 0.01633, 0.7333, 0.01633, 0.6422, 0.01858, 0.6422, 0.01858, 0.7333, 0.01858, 0.7333, 0.01858, 0.6422, 0.03043, 0.6422, 0.03043, 0.7333, 0.9837, 0.9906, 0.9837, 0.8957, 0.9859, 0.8957, 0.9859, 0.9906, 0.9859, 0.9906, 0.9859, 0.8957, 0.9978, 0.8957, 0.9978, 0.9906, 1.0, 0.3225, 1.0, 0.442, 0.9978, 0.442, 0.9978, 0.3225, 0.9978, 0.3225, 0.9978, 0.442, 0.9859, 0.442, 0.9859, 0.3225, 1.0, 0.0, 1.0, 0.08327, 0.9978, 0.08327, 0.9978, 3.1e-08, 0.9978, 3.1e-08, 0.9978, 0.08327, 0.9859, 0.08327, 0.9859, 0.0, 0.9837, 0.8957, 0.9837, 0.7762, 0.9859, 0.7762, 0.9859, 0.8957, 0.9859, 0.8957, 0.9859, 0.7762, 0.9978, 0.7762, 0.9978, 0.8957, 1.0, 0.442, 1.0, 0.5369, 0.9978, 0.5369, 0.9978, 0.442, 0.9978, 0.442, 0.9978, 0.5369, 0.9859, 0.5369, 0.9859, 0.442])
me_circle.materials.append(mat_table_glass_top)
me_circle.use_remesh_preserve_volume = False
me_circle.use_remesh_preserve_attributes = False
me_circle.use_mirror_vertex_groups = False
me_circle.update()
me_cube_001 = bpy.data.meshes.new('Cube.001')
me_cube_001.from_pydata([(-1.585, -0.6054, -1.0), (-1.585, 0.8246, -1.0), (-0.5072, 0.8246, -1.0), (-0.5072, -0.6054, -1.0), (-1.585, -0.6054, 0.08656), (-1.585, 0.8246, 0.08656), (-0.5072, 0.8246, 0.08656), (-0.5072, -0.6054, 0.08656), (1.428, -0.6054, -1.0), (1.428, 0.8246, -1.0), (2.506, 0.8246, -1.0), (2.506, -0.6054, -1.0), (1.428, -0.6054, 0.08656), (1.428, 0.8246, 0.08656), (2.506, 0.8246, 0.08656), (2.506, -0.6054, 0.08656), (-0.8003, -0.6791, -0.8266), (-0.8003, -0.6398, -0.8266), (1.719, -0.6398, -0.8266), (1.719, -0.6791, -0.8266), (-0.8003, -0.6791, 0.03258), (-0.8003, -0.6398, 0.03258), (1.719, -0.6398, 0.03258), (1.719, -0.6791, 0.03258)], [], [(4, 5, 1, 0), (5, 6, 2, 1), (6, 7, 3, 2), (7, 4, 0, 3), (0, 1, 2, 3), (7, 6, 5, 4), (12, 13, 9, 8), (13, 14, 10, 9), (14, 15, 11, 10), (15, 12, 8, 11), (8, 9, 10, 11), (15, 14, 13, 12), (20, 21, 17, 16), (21, 22, 18, 17), (22, 23, 19, 18), (23, 20, 16, 19), (16, 17, 18, 19), (23, 22, 21, 20)])
me_cube_001.polygons.foreach_set('material_index', [0, 0, 0, 0, 0, 0, 0, 0, 0, 0, 0, 0, 1, 1, 1, 1, 1, 1])
_uv = me_cube_001.uv_layers.new(name='UVMap')
_uv.uv.foreach_set('vector', [0.3431, 0.5319, 0.3431, 0.266, 0.5601, 0.266, 0.5601, 0.5319, 0.5582, 1.0, 0.3431, 1.0, 0.3431, 0.7979, 0.5582, 0.7979, 0.3431, 0.266, 0.3431, 6.652e-08, 0.5601, 0.0, 0.5601, 0.266, 0.777, 0.2021, 0.9922, 0.2021, 0.9922, 0.4042, 0.777, 0.4042, 0.0, 0.7345, 4.761e-08, 0.4685, 0.2151, 0.4685, 0.2151, 0.7345, 0.3431, 0.7979, 0.3431, 0.5319, 0.5582, 0.5319, 0.5582, 0.7979, 0.5601, 0.5319, 0.5601, 0.266, 0.777, 0.266, 0.777, 0.5319, 0.0, 0.7345, 0.2151, 0.7345, 0.2151, 0.9366, 4.761e-08, 0.9366, 0.5601, 0.266, 0.5601, 0.0, 0.777, 1.109e-08, 0.777, 0.266, 0.777, 1.663e-08, 0.9922, 0.0, 0.9922, 0.2021, 0.777, 0.2021, 0.7734, 0.5319, 0.7734, 0.7979, 0.5582, 0.7979, 0.5582, 0.5319, 0.7734, 0.7979, 0.7734, 0.5319, 0.9885, 0.5319, 0.9885, 0.7979, 0.223, 0.4685, 0.2308, 0.4685, 0.2308, 0.6283, 0.223, 0.6283, 8.554e-08, 0.4685, 0.0, 2.217e-08, 0.1716, 0.0, 0.1716, 0.4685, 0.2387, 0.6283, 0.2308, 0.6283, 0.2308, 0.4685, 0.2387, 0.4685, 0.3431, 0.0, 0.3431, 0.4685, 0.1716, 0.4685, 0.1716, 4.434e-08, 0.223, 0.937, 0.2151, 0.937, 0.2151, 0.4685, 0.223, 0.4685, 0.9922, 0.0, 1.0, 0.0, 1.0, 0.4685, 0.9922, 0.4685])
me_cube_001.materials.append(mat_table_wood_desk)
me_cube_001.materials.append(mat_table__glass_frosted)
me_cube_001.use_remesh_preserve_volume = False
me_cube_001.use_remesh_preserve_attributes = False
me_cube_001.use_mirror_vertex_groups = False
me_cube_001.update()

# ---- objects
ob_camera = bpy.data.objects.new('Camera', cam_camera)
ob_cube_004 = bpy.data.objects.new('Cube.004', me_cube_008)
ob_cylinder = bpy.data.objects.new('Cylinder', me_cylinder_001)
ob_cube = bpy.data.objects.new('Cube', me_cube)
ob_circle = bpy.data.objects.new('Circle', me_circle)
ob_desk = bpy.data.objects.new('Desk', me_cube_001)

# ---- transforms, parenting, visibility, modifiers, constraints
ob_camera.location = (3.868, -4.517, 2.996)
ob_camera.rotation_euler = (1.383, -0.004634, 0.6023)
ob_camera.scale = (1.0, 1.0, 1.0)
ob_camera.lock_rotations_4d = False
ob_camera.empty_display_type = 'ARROWS'
ob_camera.color = (0.0, 0.0, 0.0, 0.0)
ob_camera.display_type = 'WIRE'
ob_camera.lineart.crease_threshold = 0.0
ob_cube_004.location = (0.2881, 1.38, 0.2674)
ob_cube_004.scale = (0.1516, 0.1516, 0.03967)
ob_cube_004.lineart.crease_threshold = 0.0
_m = ob_cube_004.modifiers.new('Decimate', 'DECIMATE')
ob_cylinder.location = (-0.37, 1.156, 1.042)
ob_cylinder.rotation_euler = (1.571, 0.0, 0.0)
ob_cylinder.scale = (0.2653, 0.2653, 1.237)
ob_cylinder.lineart.crease_threshold = 0.0
_m = ob_cylinder.modifiers.new('Decimate', 'DECIMATE')
_m.ratio = 0.1
ob_cube.location = (-0.36, 1.882, 1.207)
ob_cube.scale = (0.1516, 0.1516, 0.03967)
ob_cube.lineart.crease_threshold = 0.0
_m = ob_cube.modifiers.new('Decimate', 'DECIMATE')
ob_circle.location = (-1.563, 1.871, 1.316)
ob_circle.scale = (1.658, 0.7672, 0.7672)
ob_circle.lineart.crease_threshold = 0.0
_m = ob_circle.modifiers.new('Subsurf', 'SUBSURF')
_m.uv_smooth = 'PRESERVE_CORNERS'
_m.quality = 2
_m.levels = 2
_m.show_only_control_edges = False
_m = ob_circle.modifiers.new('Decimate', 'DECIMATE')
_m.ratio = 0.05
ob_desk.location = (-1.995, 1.79, 1.091)
ob_desk.lineart.crease_threshold = 0.0
_m = ob_desk.modifiers.new('Decimate', 'DECIMATE')

# ---- collection membership
col_collection_2.objects.link(ob_camera)
col_collection_3.objects.link(ob_cube_004)
col_collection_3.objects.link(ob_cylinder)
col_collection_3.objects.link(ob_cube)
col_collection_3.objects.link(ob_circle)
col_collection_3.objects.link(ob_desk)

# ---- scene / render settings (as saved in the file)
scene.camera = ob_camera
scene.frame_start = 1; scene.frame_end = 250; scene.frame_set(1)
scene.render.engine = 'CYCLES'
scene.render.image_settings.color_mode = 'RGB'
scene.render.image_settings.compression = 90
scene.render.dither_intensity = 0.0
scene.render.bake_margin = 2
scene.render.bake_bias = 0.0
scene.cycles.use_denoising = False
scene.cycles.samples = 2000
scene.cycles.sampling_pattern = 'TABULATED_SOBOL'
scene.cycles.light_sampling_threshold = 0.0
scene.cycles.use_adaptive_sampling = False
scene.cycles.use_light_tree = False
scene.cycles.blur_glossy = 0.0
scene.cycles.max_bounces = 128
scene.cycles.diffuse_bounces = 128
scene.cycles.glossy_bounces = 128
scene.cycles.transmission_bounces = 128
scene.cycles.volume_bounces = 1
scene.cycles.transparent_max_bounces = 128
scene.cycles.pixel_filter_type = 'GAUSSIAN'
scene.cycles.sample_clamp_indirect = 0.0
scene.view_settings.view_transform = 'Standard'
bpy.context.view_layer.update()

# ---- added for rendering (the .blend has no usable light): sun
light_auto_sun = bpy.data.lights.new('AutoSun', 'SUN')
light_auto_sun.energy = 3.0
light_auto_sun.angle = 0.0523599
ob_auto_sun = bpy.data.objects.new('AutoSun', light_auto_sun)
scene.collection.objects.link(ob_auto_sun)
ob_auto_sun.rotation_euler = (0.872665, 0.174533, 0.523599)
bpy.context.view_layer.update()
